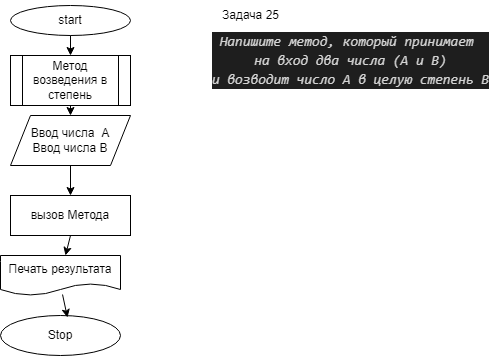

The diagram above was exported from draw.io. Its source (the exported page's mxGraphModel, read from the mxfile embedded in the PNG):
<mxGraphModel dx="824" dy="414" grid="1" gridSize="10" guides="1" tooltips="1" connect="1" arrows="1" fold="1" page="1" pageScale="1" pageWidth="827" pageHeight="1169" math="0" shadow="0">
  <root>
    <mxCell id="0" />
    <mxCell id="1" parent="0" />
    <mxCell id="AaN-ytplwTb5aajjWDAP-1" value="start" style="ellipse;whiteSpace=wrap;html=1;" vertex="1" parent="1">
      <mxGeometry x="260" y="20" width="120" height="30" as="geometry" />
    </mxCell>
    <mxCell id="AaN-ytplwTb5aajjWDAP-3" value="Задача 25" style="text;html=1;align=center;verticalAlign=middle;resizable=0;points=[];autosize=1;strokeColor=none;fillColor=none;" vertex="1" parent="1">
      <mxGeometry x="460" y="15" width="80" height="30" as="geometry" />
    </mxCell>
    <mxCell id="AaN-ytplwTb5aajjWDAP-4" value="Метод возведения в степень" style="shape=process;whiteSpace=wrap;html=1;backgroundOutline=1;" vertex="1" parent="1">
      <mxGeometry x="260" y="70" width="120" height="50" as="geometry" />
    </mxCell>
    <mxCell id="AaN-ytplwTb5aajjWDAP-5" value="Stop" style="ellipse;whiteSpace=wrap;html=1;" vertex="1" parent="1">
      <mxGeometry x="250" y="330" width="120" height="40" as="geometry" />
    </mxCell>
    <mxCell id="AaN-ytplwTb5aajjWDAP-6" value="Ввод числа&amp;nbsp; А&lt;br&gt;Ввод числа В" style="shape=parallelogram;perimeter=parallelogramPerimeter;whiteSpace=wrap;html=1;fixedSize=1;" vertex="1" parent="1">
      <mxGeometry x="260" y="130" width="120" height="50" as="geometry" />
    </mxCell>
    <mxCell id="AaN-ytplwTb5aajjWDAP-7" value="вызов Метода" style="rounded=0;whiteSpace=wrap;html=1;" vertex="1" parent="1">
      <mxGeometry x="260" y="210" width="120" height="40" as="geometry" />
    </mxCell>
    <mxCell id="AaN-ytplwTb5aajjWDAP-8" value="Печать результата" style="shape=document;whiteSpace=wrap;html=1;boundedLbl=1;" vertex="1" parent="1">
      <mxGeometry x="250" y="270" width="120" height="40" as="geometry" />
    </mxCell>
    <mxCell id="AaN-ytplwTb5aajjWDAP-9" value="" style="endArrow=classic;html=1;rounded=0;exitX=0.5;exitY=1;exitDx=0;exitDy=0;" edge="1" parent="1" source="AaN-ytplwTb5aajjWDAP-1" target="AaN-ytplwTb5aajjWDAP-4">
      <mxGeometry width="50" height="50" relative="1" as="geometry">
        <mxPoint x="390" y="210" as="sourcePoint" />
        <mxPoint x="440" y="160" as="targetPoint" />
      </mxGeometry>
    </mxCell>
    <mxCell id="AaN-ytplwTb5aajjWDAP-10" value="" style="endArrow=classic;html=1;rounded=0;exitX=0.5;exitY=1;exitDx=0;exitDy=0;" edge="1" parent="1" source="AaN-ytplwTb5aajjWDAP-4" target="AaN-ytplwTb5aajjWDAP-6">
      <mxGeometry width="50" height="50" relative="1" as="geometry">
        <mxPoint x="390" y="210" as="sourcePoint" />
        <mxPoint x="440" y="160" as="targetPoint" />
      </mxGeometry>
    </mxCell>
    <mxCell id="AaN-ytplwTb5aajjWDAP-11" value="" style="endArrow=classic;html=1;rounded=0;exitX=0.5;exitY=1;exitDx=0;exitDy=0;" edge="1" parent="1" source="AaN-ytplwTb5aajjWDAP-6" target="AaN-ytplwTb5aajjWDAP-7">
      <mxGeometry width="50" height="50" relative="1" as="geometry">
        <mxPoint x="390" y="210" as="sourcePoint" />
        <mxPoint x="440" y="160" as="targetPoint" />
      </mxGeometry>
    </mxCell>
    <mxCell id="AaN-ytplwTb5aajjWDAP-12" value="" style="endArrow=classic;html=1;rounded=0;exitX=0.5;exitY=1;exitDx=0;exitDy=0;" edge="1" parent="1" source="AaN-ytplwTb5aajjWDAP-7" target="AaN-ytplwTb5aajjWDAP-8">
      <mxGeometry width="50" height="50" relative="1" as="geometry">
        <mxPoint x="390" y="210" as="sourcePoint" />
        <mxPoint x="440" y="160" as="targetPoint" />
      </mxGeometry>
    </mxCell>
    <mxCell id="AaN-ytplwTb5aajjWDAP-13" value="" style="endArrow=classic;html=1;rounded=0;exitX=0.517;exitY=0.975;exitDx=0;exitDy=0;exitPerimeter=0;entryX=0.558;entryY=0.05;entryDx=0;entryDy=0;entryPerimeter=0;" edge="1" parent="1" source="AaN-ytplwTb5aajjWDAP-8" target="AaN-ytplwTb5aajjWDAP-5">
      <mxGeometry width="50" height="50" relative="1" as="geometry">
        <mxPoint x="390" y="210" as="sourcePoint" />
        <mxPoint x="440" y="160" as="targetPoint" />
      </mxGeometry>
    </mxCell>
    <mxCell id="AaN-ytplwTb5aajjWDAP-16" value="&lt;div style=&quot;color: rgb(212, 212, 212); background-color: rgb(30, 30, 30); font-family: Consolas, &amp;quot;Courier New&amp;quot;, monospace; font-size: 14px; line-height: 19px;&quot;&gt;&lt;span style=&quot;font-style: italic;&quot;&gt;Напишите метод, который принимает&amp;nbsp;&lt;/span&gt;&lt;/div&gt;&lt;div style=&quot;color: rgb(212, 212, 212); background-color: rgb(30, 30, 30); font-family: Consolas, &amp;quot;Courier New&amp;quot;, monospace; font-size: 14px; line-height: 19px;&quot;&gt;&lt;span style=&quot;font-style: italic;&quot;&gt;на вход два числа (A и B)&lt;/span&gt;&lt;/div&gt;&lt;div style=&quot;color: rgb(212, 212, 212); background-color: rgb(30, 30, 30); font-family: Consolas, &amp;quot;Courier New&amp;quot;, monospace; font-size: 14px; line-height: 19px;&quot;&gt;&lt;span style=&quot;font-style: italic;&quot;&gt;и возводит число A в целую степень B&lt;/span&gt;&lt;/div&gt;" style="text;html=1;align=center;verticalAlign=middle;resizable=0;points=[];autosize=1;strokeColor=none;fillColor=none;" vertex="1" parent="1">
      <mxGeometry x="450" y="40" width="300" height="70" as="geometry" />
    </mxCell>
  </root>
</mxGraphModel>